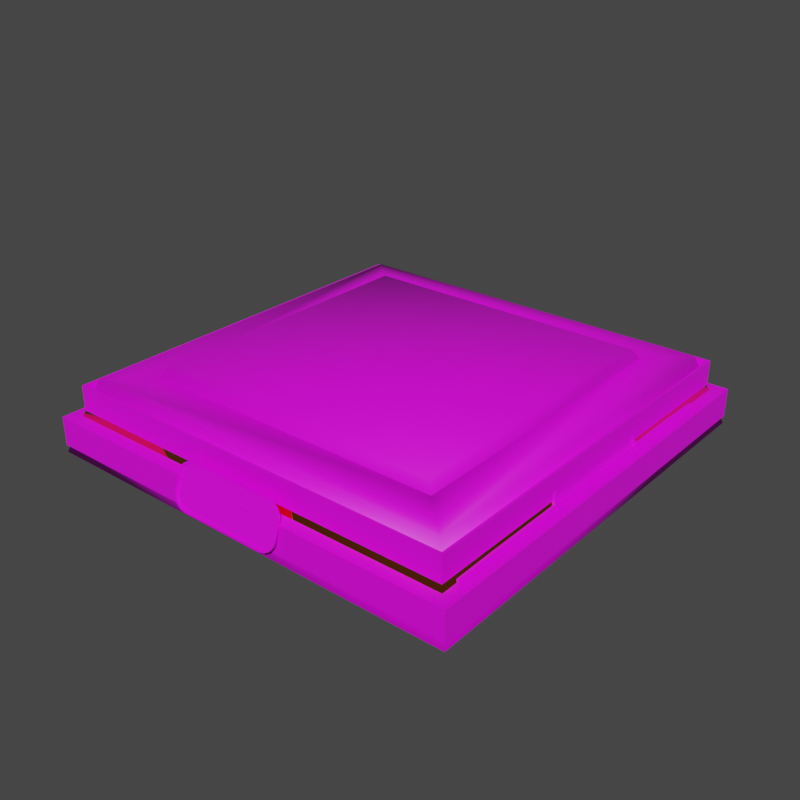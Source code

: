 # Source: platforms.blend  (saved by Blender 3.0.42; exported with 4.5.12 LTS)
import bpy
from mathutils import Matrix  # noqa: F401  (used for matrix-valued properties, if any)

bpy.ops.wm.read_factory_settings(use_empty=True)
scene = bpy.context.scene
scene.name = 'Scene'

# ---- collections
col_01 = bpy.data.collections.new('01'); scene.collection.children.link(col_01)
col_02 = bpy.data.collections.new('02'); scene.collection.children.link(col_02)

# ---- images (referenced by path relative to the original .blend; pixels are not part of the script)
import os
ASSET_DIR = os.environ.get("B2B_ASSET_DIR", "")  # directory of the original .blend (textures are referenced by path, not embedded)
HERE = os.path.dirname(os.path.abspath(__file__))  # packed textures are extracted next to this script under _unpacked/

def load_image(name, relpath, width, height, colorspace="sRGB"):
    """Load a texture the original file referenced (path relative to the .blend, or extracted next to this script)."""
    p = next((c for c in (os.path.join(HERE, relpath), os.path.join(ASSET_DIR, relpath)) if relpath and os.path.exists(c)), "")
    if p:
        img = bpy.data.images.load(p, check_existing=True)
        img.name = name
    else:  # same state as the original file: an image datablock whose file is absent (Cycles renders it pink)
        img = bpy.data.images.new(name, width, height)
        img.source = "FILE"
        img.filepath = "//" + (relpath or name)
    img.colorspace_settings.name = colorspace
    return img
img_nizar_ztn_palette_256_gradient_png = load_image('Nizar-Ztn-Palette-256-Gradient.png', 'Nizar-Ztn-Palette-256-Gradient.png', 1024, 1024, 'sRGB')

# ---- materials (node trees are filled in below, after node groups)
mat_base = bpy.data.materials.new('Base')
mat_gold = bpy.data.materials.new('Gold')

# ---- node groups
ng_auto_smooth = bpy.data.node_groups.new('Auto Smooth', 'GeometryNodeTree')
_s = ng_auto_smooth.interface.new_socket(name='Geometry', in_out='OUTPUT', socket_type='NodeSocketGeometry')
_s = ng_auto_smooth.interface.new_socket(name='Geometry', in_out='INPUT', socket_type='NodeSocketGeometry')
_s = ng_auto_smooth.interface.new_socket(name='Angle', in_out='INPUT', socket_type='NodeSocketFloat')
_s.subtype = 'ANGLE'
_s.min_value = 0.0
_s.max_value = 3.142
ng_auto_smooth.is_modifier = True
_N = ng_auto_smooth.nodes; _L = ng_auto_smooth.links
n0 = _N.new('NodeGroupOutput'); n0.name = 'Group Output'; n0.location = (480, -100)
n1 = _N.new('NodeGroupInput'); n1.name = 'Group Input'; n1.location = (-420, -300)
n2 = _N.new('NodeGroupInput'); n2.name = 'Group Input.001'; n2.location = (-60, -100)
n3 = _N.new('GeometryNodeSetShadeSmooth'); n3.name = 'Set Shade Smooth'; n3.location = (120, -100)
n3.domain = 'EDGE'
n4 = _N.new('GeometryNodeSetShadeSmooth'); n4.name = 'Set Shade Smooth.001'; n4.location = (300, -100)
n5 = _N.new('GeometryNodeInputMeshEdgeAngle'); n5.name = 'Edge Angle'; n5.location = (-420, -220)
n6 = _N.new('GeometryNodeInputEdgeSmooth'); n6.name = 'Is Edge Smooth'; n6.location = (-60, -160)
n7 = _N.new('GeometryNodeInputShadeSmooth'); n7.name = 'Is Face Smooth'; n7.location = (-240, -340)
n8 = _N.new('FunctionNodeBooleanMath'); n8.name = 'Boolean Math'; n8.location = (-60, -220)
n9 = _N.new('FunctionNodeCompare'); n9.name = 'Compare'; n9.location = (-240, -180)
n9.operation = 'LESS_EQUAL'
_L.new(n5.outputs[0], n9.inputs[0])
_L.new(n4.outputs[0], n0.inputs[0])
_L.new(n1.outputs[1], n9.inputs[1])
_L.new(n9.outputs[0], n8.inputs[0])
_L.new(n7.outputs[0], n8.inputs[1])
_L.new(n2.outputs[0], n3.inputs[0])
_L.new(n6.outputs[0], n3.inputs[1])
_L.new(n3.outputs[0], n4.inputs[0])
_L.new(n8.outputs[0], n3.inputs[2])
n0.is_active_output = True

# ---- material node trees
mat_base.use_nodes = True; mat_base.node_tree.nodes.clear()
_N = mat_base.node_tree.nodes; _L = mat_base.node_tree.links
n0 = _N.new('ShaderNodeOutputMaterial'); n0.name = 'Material Output'; n0.location = (300, 300)
n1 = _N.new('ShaderNodeBsdfPrincipled'); n1.name = 'Principled BSDF'; n1.location = (10, 300)
n1.distribution = 'GGX'
n1.subsurface_method = 'RANDOM_WALK_SKIN'
n1.inputs[3].default_value = 1.45
n1.inputs[27].default_value = (0.0, 0.0, 0.0, 1.0)
n1.inputs[28].default_value = 1.0
n2 = _N.new('ShaderNodeMapping'); n2.name = 'Mapping'; n2.location = (-490, 112)
n2.width = 240
n3 = _N.new('ShaderNodeTexCoord'); n3.name = 'Texture Coordinate'; n3.location = (-690, 95)
n4 = _N.new('ShaderNodeTexImage'); n4.name = 'Image Texture'; n4.location = (-190, 83)
n4.image = img_nizar_ztn_palette_256_gradient_png
_L.new(n1.outputs[0], n0.inputs[0])
_L.new(n4.outputs[0], n1.inputs[0])
_L.new(n2.outputs[0], n4.inputs[0])
_L.new(n3.outputs[2], n2.inputs[0])
n0.is_active_output = True
mat_gold.use_nodes = True; mat_gold.node_tree.nodes.clear()
_N = mat_gold.node_tree.nodes; _L = mat_gold.node_tree.links
n0 = _N.new('ShaderNodeBsdfPrincipled'); n0.name = 'Principled BSDF'; n0.location = (10, 300)
n0.distribution = 'GGX'
n0.subsurface_method = 'RANDOM_WALK_SKIN'
n0.inputs[0].default_value = (1.0, 0.2354, 0.02036, 1.0)
n0.inputs[1].default_value = 1.0
n0.inputs[2].default_value = 0.04
n0.inputs[3].default_value = 1.45
n0.inputs[27].default_value = (0.0, 0.0, 0.0, 1.0)
n0.inputs[28].default_value = 1.0
n1 = _N.new('ShaderNodeOutputMaterial'); n1.name = 'Material Output'; n1.location = (300, 300)
_L.new(n0.outputs[0], n1.inputs[0])
n1.is_active_output = True

# ---- world
world_world = bpy.data.worlds.new('World'); scene.world = world_world
world_world.use_nodes = True; world_world.node_tree.nodes.clear()
_N = world_world.node_tree.nodes; _L = world_world.node_tree.links
n0 = _N.new('ShaderNodeOutputWorld'); n0.name = 'World Output'; n0.location = (300, 300)
n1 = _N.new('ShaderNodeBackground'); n1.name = 'Background'; n1.location = (10, 300)
n1.inputs[0].default_value = (0.05088, 0.05088, 0.05088, 1.0)
_L.new(n1.outputs[0], n0.inputs[0])
n0.is_active_output = True
world_world.color = (0.05088, 0.05088, 0.05088)
world_world.use_sun_shadow = False
world_world.sun_shadow_jitter_overblur = 0.0

# ---- meshes
me_cube = bpy.data.meshes.new('Cube')
me_cube.from_pydata([(-3.0, -3.0, -1.0), (-2.137, -2.137, -0.01), (-3.0, 3.0, -1.0), (-2.137, 2.137, -0.01), (3.0, -3.0, -1.0), (2.137, -2.137, -0.01), (3.0, 3.0, -1.0), (2.137, 2.137, -0.01), (-2.79, -2.79, -0.4116), (-2.887, -2.887, -0.6839), (-2.887, 2.887, -0.6839), (-2.79, 2.79, -0.4116), (2.887, 2.887, -0.6839), (2.79, 2.79, -0.4116), (2.887, -2.887, -0.6839), (2.79, -2.79, -0.4116), (-2.238, -2.238, -0.1788), (-2.238, 2.238, -0.1788), (2.238, -2.238, -0.1788), (2.238, 2.238, -0.1788), (-2.053, -2.053, 0.1191), (-2.053, 2.053, 0.1191), (2.053, 2.053, 0.1191), (2.053, -2.053, 0.1191), (-0.321, -0.321, 0.01699), (-0.321, 0.321, 0.01699), (0.321, -0.321, 0.01699), (0.321, 0.321, 0.01699), (-2.646, -2.646, -0.01), (-2.646, 2.646, -0.01), (2.646, 2.646, -0.01), (2.646, -2.646, -0.01), (-2.137, -2.137, -0.154), (-2.137, 2.137, -0.154), (2.137, 2.137, -0.154), (2.137, -2.137, -0.154)], [], [(4, 14, 9, 0), (6, 12, 14, 4), (0, 9, 10, 2), (2, 6, 4, 0), (5, 7, 34, 35), (2, 10, 12, 6), (13, 30, 31, 15), (11, 29, 30, 13), (8, 28, 29, 11), (15, 8, 9, 14), (13, 15, 14, 12), (11, 13, 12, 10), (8, 11, 10, 9), (15, 31, 28, 8), (19, 18, 16, 17), (22, 21, 20, 23), (18, 19, 22, 23), (17, 16, 20, 21), (16, 18, 23, 20), (19, 17, 21, 22), (16, 18, 26, 24), (19, 17, 25, 27), (18, 19, 27, 26), (17, 16, 24, 25), (24, 26, 27, 25), (1, 3, 29, 28), (3, 7, 30, 29), (7, 5, 31, 30), (5, 1, 28, 31), (34, 33, 32, 35), (3, 1, 32, 33), (1, 5, 35, 32), (7, 3, 33, 34)])
me_cube.polygons.foreach_set('use_smooth', [True] * 33)
me_cube.polygons.foreach_set('material_index', [0, 0, 0, 0, 0, 0, 0, 0, 0, 1, 1, 1, 1, 0, 0, 0, 0, 0, 0, 0, 0, 0, 0, 0, 0, 0, 0, 0, 0, 0, 0, 0, 0])
_uv = me_cube.uv_layers.new(name='UVMap')
_uv.uv.foreach_set('vector', [0.7031, 0.4453, 0.7031, 0.4453, 0.7031, 0.4453, 0.7031, 0.4453, 0.7031, 0.4453, 0.7031, 0.4453, 0.7031, 0.4453, 0.7031, 0.4453, 0.7031, 0.4453, 0.7031, 0.4453, 0.7031, 0.4453, 0.7031, 0.4453, 0.7012, 0.4414, 0.7012, 0.4414, 0.7012, 0.4414, 0.7012, 0.4414, 0.7012, 0.4414, 0.7012, 0.4414, 0.7012, 0.4414, 0.7012, 0.4414, 0.7031, 0.4453, 0.7031, 0.4453, 0.7031, 0.4453, 0.7031, 0.4453, 0.7031, 0.4453, 0.7031, 0.4453, 0.7031, 0.4453, 0.7031, 0.4453, 0.7031, 0.4453, 0.7031, 0.4453, 0.7031, 0.4453, 0.7031, 0.4453, 0.7031, 0.4453, 0.7031, 0.4453, 0.7031, 0.4453, 0.7031, 0.4453, 0.07031, 0.582, 0.07031, 0.582, 0.07031, 0.582, 0.07031, 0.582, 0.07031, 0.582, 0.07031, 0.582, 0.07031, 0.582, 0.07031, 0.582, 0.07031, 0.582, 0.07031, 0.582, 0.07031, 0.582, 0.07031, 0.582, 0.07031, 0.582, 0.07031, 0.582, 0.07031, 0.582, 0.07031, 0.582, 0.7031, 0.4453, 0.7031, 0.4453, 0.7031, 0.4453, 0.7031, 0.4453, 0.5762, 0.4727, 0.5762, 0.4727, 0.5762, 0.4727, 0.5762, 0.4727, 0.5762, 0.4727, 0.5762, 0.4727, 0.5762, 0.4727, 0.5762, 0.4727, 0.5762, 0.4727, 0.5762, 0.4727, 0.5762, 0.4727, 0.5762, 0.4727, 0.5762, 0.4727, 0.5762, 0.4727, 0.5762, 0.4727, 0.5762, 0.4727, 0.5762, 0.4727, 0.5762, 0.4727, 0.5762, 0.4727, 0.5762, 0.4727, 0.5762, 0.4727, 0.5762, 0.4727, 0.5762, 0.4727, 0.5762, 0.4727, 0.5762, 0.4727, 0.5762, 0.4727, 0.5762, 0.4727, 0.5762, 0.4727, 0.5762, 0.4727, 0.5762, 0.4727, 0.5762, 0.4727, 0.5762, 0.4727, 0.5762, 0.4727, 0.5762, 0.4727, 0.5762, 0.4727, 0.5762, 0.4727, 0.5762, 0.4727, 0.5762, 0.4727, 0.5762, 0.4727, 0.5762, 0.4727, 0.5762, 0.4727, 0.5762, 0.4727, 0.5762, 0.4727, 0.5762, 0.4727, 0.7012, 0.4414, 0.7012, 0.4414, 0.7012, 0.4414, 0.7012, 0.4414, 0.7012, 0.4414, 0.7012, 0.4414, 0.7012, 0.4414, 0.7012, 0.4414, 0.7012, 0.4414, 0.7012, 0.4414, 0.7012, 0.4414, 0.7012, 0.4414, 0.7012, 0.4414, 0.7012, 0.4414, 0.7012, 0.4414, 0.7012, 0.4414, 0.7012, 0.4414, 0.7012, 0.4414, 0.7012, 0.4414, 0.7012, 0.4414, 0.7012, 0.4414, 0.7012, 0.4414, 0.7012, 0.4414, 0.7012, 0.4414, 0.7012, 0.4414, 0.7012, 0.4414, 0.7012, 0.4414, 0.7012, 0.4414, 0.7012, 0.4414, 0.7012, 0.4414, 0.7012, 0.4414, 0.7012, 0.4414])
me_cube.materials.append(mat_base)
me_cube.materials.append(mat_gold)
me_cube.use_remesh_fix_poles = True
me_cube.use_remesh_preserve_attributes = False
me_cube.update()
me_cube_002 = bpy.data.meshes.new('Cube.002')
me_cube_002.from_pydata([(2.947, 0.7071, -0.7544), (2.902, 0.8409, -0.6284), (2.941, 0.7757, -0.7371), (2.925, 0.8226, -0.693), (2.834, 0.8409, -0.4383), (2.789, 0.7071, -0.3123), (2.811, 0.8226, -0.3737), (2.795, 0.7757, -0.3296), (2.902, -0.8409, -0.6284), (2.947, -0.7071, -0.7544), (2.925, -0.8226, -0.693), (2.941, -0.7757, -0.7371), (2.789, -0.7071, -0.3123), (2.834, -0.8409, -0.4383), (2.795, -0.7757, -0.3296), (2.811, -0.8226, -0.3737), (2.873, 0.875, -0.6438), (2.928, 0.7116, -0.7976), (2.9, 0.8531, -0.7207), (2.92, 0.7933, -0.7769), (2.747, 0.7116, -0.2914), (2.802, 0.875, -0.4452), (2.754, 0.7933, -0.312), (2.774, 0.8531, -0.3683), (2.928, -0.7116, -0.7976), (2.873, -0.875, -0.6438), (2.92, -0.7933, -0.7769), (2.9, -0.8531, -0.7207), (2.802, -0.875, -0.4452), (2.747, -0.7116, -0.2914), (2.774, -0.8531, -0.3683), (2.754, -0.7933, -0.312), (2.951, 0.7933, -0.7658), (2.959, 0.7116, -0.7864), (2.931, 0.8531, -0.7095), (2.904, 0.875, -0.6326), (2.805, 0.8531, -0.3571), (2.833, 0.875, -0.434), (2.785, 0.7933, -0.3009), (2.778, 0.7116, -0.2802), (2.931, -0.8531, -0.7095), (2.904, -0.875, -0.6326), (2.951, -0.7933, -0.7658), (2.959, -0.7116, -0.7864), (2.785, -0.7933, -0.3009), (2.778, -0.7116, -0.2802), (2.805, -0.8531, -0.3571), (2.833, -0.875, -0.434), (2.916, 0.7757, -0.7462), (2.922, 0.7071, -0.7635), (2.9, 0.8226, -0.702), (2.877, 0.8409, -0.6375), (2.786, 0.8226, -0.3828), (2.809, 0.8409, -0.4474), (2.77, 0.7757, -0.3387), (2.764, 0.7071, -0.3214), (2.9, -0.8226, -0.702), (2.877, -0.8409, -0.6375), (2.916, -0.7757, -0.7462), (2.922, -0.7071, -0.7635), (2.77, -0.7757, -0.3387), (2.764, -0.7071, -0.3214), (2.786, -0.8226, -0.3828), (2.809, -0.8409, -0.4474)], [], [(33, 43, 24, 17), (20, 22, 23, 21, 16, 18, 19, 17, 24, 26, 27, 25, 28, 30, 31, 29), (10, 11, 58, 56), (41, 47, 28, 25), (45, 39, 20, 29), (33, 17, 19, 32), (32, 19, 18, 34), (34, 18, 16, 35), (37, 21, 23, 36), (36, 23, 22, 38), (38, 22, 20, 39), (41, 25, 27, 40), (40, 27, 26, 42), (42, 26, 24, 43), (45, 29, 31, 44), (44, 31, 30, 46), (46, 30, 28, 47), (37, 35, 16, 21), (2, 0, 33, 32), (3, 2, 32, 34), (1, 3, 34, 35), (6, 4, 37, 36), (7, 6, 36, 38), (5, 7, 38, 39), (10, 8, 41, 40), (11, 10, 40, 42), (9, 11, 42, 43), (14, 12, 45, 44), (15, 14, 44, 46), (13, 15, 46, 47), (4, 1, 35, 37), (12, 5, 39, 45), (8, 13, 47, 41), (0, 9, 43, 33), (53, 52, 54, 55, 61, 60, 62, 63, 57, 56, 58, 59, 49, 48, 50, 51), (0, 2, 48, 49), (9, 0, 49, 59), (11, 9, 59, 58), (2, 3, 50, 48), (12, 14, 60, 61), (3, 1, 51, 50), (14, 15, 62, 60), (4, 6, 52, 53), (15, 13, 63, 62), (6, 7, 54, 52), (1, 4, 53, 51), (7, 5, 55, 54), (5, 12, 61, 55), (8, 10, 56, 57), (13, 8, 57, 63)])
me_cube_002.polygons.foreach_set('use_smooth', [True] * 50)
_uv = me_cube_002.uv_layers.new(name='UVMap')
_uv.uv.foreach_set('vector', [0.6875, 0.9219, 0.6875, 0.9219, 0.6875, 0.9219, 0.6875, 0.9219, 0.6875, 0.9219, 0.6875, 0.9219, 0.6875, 0.9219, 0.6875, 0.9219, 0.6875, 0.9219, 0.6875, 0.9219, 0.6875, 0.9219, 0.6875, 0.9219, 0.6875, 0.9219, 0.6875, 0.9219, 0.6875, 0.9219, 0.6875, 0.9219, 0.6875, 0.9219, 0.6875, 0.9219, 0.6875, 0.9219, 0.6875, 0.9219, 0.6875, 0.9219, 0.6875, 0.9219, 0.6875, 0.9219, 0.6875, 0.9219, 0.6875, 0.9219, 0.6875, 0.9219, 0.6875, 0.9219, 0.6875, 0.9219, 0.6875, 0.9219, 0.6875, 0.9219, 0.6875, 0.9219, 0.6875, 0.9219, 0.6875, 0.9219, 0.6875, 0.9219, 0.6875, 0.9219, 0.6875, 0.9219, 0.6875, 0.9219, 0.6875, 0.9219, 0.6875, 0.9219, 0.6875, 0.9219, 0.6875, 0.9219, 0.6875, 0.9219, 0.6875, 0.9219, 0.6875, 0.9219, 0.6875, 0.9219, 0.6875, 0.9219, 0.6875, 0.9219, 0.6875, 0.9219, 0.6875, 0.9219, 0.6875, 0.9219, 0.6875, 0.9219, 0.6875, 0.9219, 0.6875, 0.9219, 0.6875, 0.9219, 0.6875, 0.9219, 0.6875, 0.9219, 0.6875, 0.9219, 0.6875, 0.9219, 0.6875, 0.9219, 0.6875, 0.9219, 0.6875, 0.9219, 0.6875, 0.9219, 0.6875, 0.9219, 0.6875, 0.9219, 0.6875, 0.9219, 0.6875, 0.9219, 0.6875, 0.9219, 0.6875, 0.9219, 0.6875, 0.9219, 0.6875, 0.9219, 0.6875, 0.9219, 0.6875, 0.9219, 0.6875, 0.9219, 0.6875, 0.9219, 0.6875, 0.9219, 0.6875, 0.9219, 0.6875, 0.9219, 0.6875, 0.9219, 0.6875, 0.9219, 0.6875, 0.9219, 0.6875, 0.9219, 0.6875, 0.9219, 0.6875, 0.9219, 0.6875, 0.9219, 0.6875, 0.9219, 0.6875, 0.9219, 0.6875, 0.9219, 0.6875, 0.9219, 0.6875, 0.9219, 0.6875, 0.9219, 0.6875, 0.9219, 0.6875, 0.9219, 0.6875, 0.9219, 0.6875, 0.9219, 0.6875, 0.9219, 0.6875, 0.9219, 0.6875, 0.9219, 0.6875, 0.9219, 0.6875, 0.9219, 0.6875, 0.9219, 0.6875, 0.9219, 0.6875, 0.9219, 0.6875, 0.9219, 0.6875, 0.9219, 0.6875, 0.9219, 0.6875, 0.9219, 0.6875, 0.9219, 0.6875, 0.9219, 0.6875, 0.9219, 0.6875, 0.9219, 0.6875, 0.9219, 0.6875, 0.9219, 0.6875, 0.9219, 0.6875, 0.9219, 0.6875, 0.9219, 0.6875, 0.9219, 0.6875, 0.9219, 0.6875, 0.9219, 0.6875, 0.9219, 0.6875, 0.9219, 0.6875, 0.9219, 0.6875, 0.9219, 0.6875, 0.9219, 0.6875, 0.9219, 0.6875, 0.9219, 0.6875, 0.9219, 0.6875, 0.9219, 0.6875, 0.9219, 0.6875, 0.9219, 0.6875, 0.9219, 0.6875, 0.9219, 0.6875, 0.9219, 0.6875, 0.9219, 0.6875, 0.9219, 0.6875, 0.9219, 0.6875, 0.9219, 0.6875, 0.9219, 0.6875, 0.9219, 0.6875, 0.9219, 0.6875, 0.9219, 0.6875, 0.9219, 0.6875, 0.9219, 0.6875, 0.9219, 0.6875, 0.9219, 0.6875, 0.9219, 0.6875, 0.9219, 0.6875, 0.9219, 0.6875, 0.9219, 0.4492, 0.8047, 0.4492, 0.8047, 0.4492, 0.8047, 0.4492, 0.8047, 0.4492, 0.8047, 0.4492, 0.8047, 0.4492, 0.8047, 0.4492, 0.8047, 0.4492, 0.8047, 0.4492, 0.8047, 0.4492, 0.8047, 0.4492, 0.8047, 0.4492, 0.8047, 0.4492, 0.8047, 0.4492, 0.8047, 0.4492, 0.8047, 0.6875, 0.9219, 0.6875, 0.9219, 0.6875, 0.9219, 0.6875, 0.9219, 0.6875, 0.9219, 0.6875, 0.9219, 0.6875, 0.9219, 0.6875, 0.9219, 0.6875, 0.9219, 0.6875, 0.9219, 0.6875, 0.9219, 0.6875, 0.9219, 0.6875, 0.9219, 0.6875, 0.9219, 0.6875, 0.9219, 0.6875, 0.9219, 0.6875, 0.9219, 0.6875, 0.9219, 0.6875, 0.9219, 0.6875, 0.9219, 0.6875, 0.9219, 0.6875, 0.9219, 0.6875, 0.9219, 0.6875, 0.9219, 0.6875, 0.9219, 0.6875, 0.9219, 0.6875, 0.9219, 0.6875, 0.9219, 0.6875, 0.9219, 0.6875, 0.9219, 0.6875, 0.9219, 0.6875, 0.9219, 0.6875, 0.9219, 0.6875, 0.9219, 0.6875, 0.9219, 0.6875, 0.9219, 0.6875, 0.9219, 0.6875, 0.9219, 0.6875, 0.9219, 0.6875, 0.9219, 0.6875, 0.9219, 0.6875, 0.9219, 0.6875, 0.9219, 0.6875, 0.9219, 0.6875, 0.9219, 0.6875, 0.9219, 0.6875, 0.9219, 0.6875, 0.9219, 0.6875, 0.9219, 0.6875, 0.9219, 0.6875, 0.9219, 0.6875, 0.9219, 0.6875, 0.9219, 0.6875, 0.9219, 0.6875, 0.9219, 0.6875, 0.9219, 0.6875, 0.9219, 0.6875, 0.9219, 0.6875, 0.9219, 0.6875, 0.9219])
me_cube_002.materials.append(mat_base)
me_cube_002.use_remesh_fix_poles = True
me_cube_002.use_remesh_preserve_attributes = False
me_cube_002.update()
me_cube_003 = bpy.data.meshes.new('Cube.003')
me_cube_003.from_pydata([(-3.0, -3.0, -0.9016), (-2.795, -2.795, -0.5039), (-3.0, 3.0, -0.9016), (-2.795, 2.795, -0.5039), (3.0, -3.0, -0.9016), (2.795, -2.795, -0.5039), (3.0, 3.0, -0.9016), (2.795, 2.795, -0.5039), (-3.0, -3.0, -0.5039), (-3.0, 3.0, -0.5039), (3.0, 3.0, -0.5039), (3.0, -3.0, -0.5039), (-2.795, -2.795, -0.8111), (-2.795, 2.795, -0.8111), (2.795, 2.795, -0.8111), (2.795, -2.795, -0.8111)], [], [(0, 8, 9, 2), (2, 9, 10, 6), (6, 10, 11, 4), (4, 11, 8, 0), (2, 6, 4, 0), (1, 5, 15, 12), (1, 3, 9, 8), (3, 7, 10, 9), (7, 5, 11, 10), (5, 1, 8, 11), (14, 13, 12, 15), (7, 3, 13, 14), (5, 7, 14, 15), (3, 1, 12, 13)])
me_cube_003.polygons.foreach_set('use_smooth', [True] * 14)
_uv = me_cube_003.uv_layers.new(name='UVMap')
_uv.uv.foreach_set('vector', [0.07031, 0.918, 0.07031, 0.918, 0.07031, 0.918, 0.07031, 0.918, 0.07031, 0.918, 0.07031, 0.918, 0.07031, 0.918, 0.07031, 0.918, 0.07031, 0.918, 0.07031, 0.918, 0.07031, 0.918, 0.07031, 0.918, 0.07031, 0.918, 0.07031, 0.918, 0.07031, 0.918, 0.07031, 0.918, 0.07031, 0.918, 0.07031, 0.918, 0.07031, 0.918, 0.07031, 0.918, 0.07031, 0.918, 0.07031, 0.918, 0.07031, 0.918, 0.07031, 0.918, 0.07031, 0.918, 0.07031, 0.918, 0.07031, 0.918, 0.07031, 0.918, 0.07031, 0.918, 0.07031, 0.918, 0.07031, 0.918, 0.07031, 0.918, 0.07031, 0.918, 0.07031, 0.918, 0.07031, 0.918, 0.07031, 0.918, 0.07031, 0.918, 0.07031, 0.918, 0.07031, 0.918, 0.07031, 0.918, 0.3242, 0.418, 0.3242, 0.418, 0.3242, 0.418, 0.3242, 0.418, 0.07031, 0.918, 0.07031, 0.918, 0.07031, 0.918, 0.07031, 0.918, 0.07031, 0.918, 0.07031, 0.918, 0.07031, 0.918, 0.07031, 0.918, 0.07031, 0.918, 0.07031, 0.918, 0.07031, 0.918, 0.07031, 0.918])
me_cube_003.materials.append(mat_base)
me_cube_003.use_remesh_fix_poles = True
me_cube_003.use_remesh_preserve_attributes = False
me_cube_003.update()
me_cube_004 = bpy.data.meshes.new('Cube.004')
me_cube_004.from_pydata([(-2.773, -1.976, 0.2724), (-2.507, 2.303, 0.2724), (2.816, 2.227, 0.2724), (2.816, -2.546, 0.2724), (-2.773, -1.445, 0.2724), (-2.773, -0.9778, 0.2724), (-2.773, -0.607, 0.2724), (-2.773, -0.5569, 0.2724), (-2.773, 0.002059, 0.2724), (-2.773, 0.561, 0.2724), (-2.773, 1.12, 0.2724), (-2.576, 1.312, 0.2724), (-2.524, 1.774, 0.2724), (-1.965, 2.334, 0.2724), (-1.464, 2.441, 0.2724), (-1.096, 2.797, 0.2724), (-0.5375, 2.797, 0.2724), (0.02142, 2.651, 0.2724), (0.5803, 2.435, 0.2724), (1.139, 2.332, 0.2724), (1.698, 2.271, 0.2724), (2.257, 2.238, 0.2724), (2.816, 1.679, 0.2724), (2.816, 1.151, 0.2724), (2.816, 0.6514, 0.2724), (2.816, 0.1927, 0.2724), (2.816, -0.162, 0.2724), (2.816, -0.5569, 0.2724), (2.816, -1.116, 0.2724), (2.816, -1.497, 0.2724), (2.816, -2.002, 0.2724), (2.257, -2.561, 0.2724), (1.698, -2.275, 0.2724), (1.139, -2.232, 0.2724), (0.5803, -2.138, 0.2724), (0.02142, -2.109, 0.2724), (-0.5375, -2.138, 0.2724), (-1.096, -1.768, 0.2724), (-1.655, -1.746, 0.2724), (-2.214, -2.004, 0.2724), (2.257, 1.688, 0.2724), (2.257, 1.161, 0.2724), (2.257, 0.6625, 0.2724), (2.257, 0.2068, 0.2724), (2.257, -0.1272, 0.2724), (2.257, -0.5569, 0.2724), (2.257, -1.116, 0.2724), (2.257, -1.519, 0.2724), (2.257, -2.018, 0.2724), (1.698, 1.721, 0.2724), (1.698, 1.196, 0.2724), (1.698, 0.7027, 0.2724), (1.698, 0.2605, 0.2724), (1.698, 0.002059, 0.2724), (1.698, -0.5569, 0.2724), (1.698, -1.116, 0.2724), (1.698, -1.628, 0.2724), (1.698, -1.824, 0.2724), (1.139, 1.783, 0.2724), (1.139, 1.263, 0.2724), (1.139, 0.7822, 0.2724), (1.139, 0.3871, 0.2724), (1.139, 0.002059, 0.2724), (1.139, -0.5569, 0.2724), (1.139, -1.116, 0.2724), (1.139, -1.275, 0.2724), (1.139, -1.709, 0.2724), (0.5803, 1.889, 0.2724), (0.5803, 1.382, 0.2724), (0.5803, 0.9494, 0.2724), (0.5803, 0.561, 0.2724), (0.5803, 0.002059, 0.2724), (0.5803, -0.5569, 0.2724), (0.5803, -0.8278, 0.2724), (0.5803, -1.15, 0.2724), (0.5803, -1.609, 0.2724), (0.02142, 2.128, 0.2724), (0.02142, 1.679, 0.2724), (0.02142, 1.12, 0.2724), (0.02142, 0.561, 0.2724), (0.02142, 0.002059, 0.2724), (0.02142, -0.5569, 0.2724), (0.02142, -0.7674, 0.2724), (0.02142, -1.115, 0.2724), (0.02142, -1.579, 0.2724), (-0.5375, 2.238, 0.2724), (-0.5375, 1.679, 0.2724), (-0.5375, 1.12, 0.2724), (-0.5375, 0.561, 0.2724), (-0.5375, 0.002059, 0.2724), (-0.5375, -0.5569, 0.2724), (-0.5375, -0.8278, 0.2724), (-0.5375, -1.15, 0.2724), (-0.5375, -1.609, 0.2724), (-1.096, 2.238, 0.2724), (-1.096, 1.679, 0.2724), (-1.096, 1.12, 0.2724), (-1.096, 0.561, 0.2724), (-1.096, 0.002059, 0.2724), (-1.096, -0.5569, 0.2724), (-1.096, -1.116, 0.2724), (-1.096, -1.275, 0.2724), (-1.096, -1.412, 0.2724), (-1.488, 1.926, 0.2724), (-1.605, 1.584, 0.2724), (-1.655, 1.12, 0.2724), (-1.655, 0.561, 0.2724), (-1.655, 0.002059, 0.2724), (-1.655, -0.5569, 0.2724), (-1.655, -0.8374, 0.2724), (-1.655, -1.123, 0.2724), (-1.655, -1.328, 0.2724), (-1.983, 1.807, 0.2724), (-2.044, 1.363, 0.2724), (-2.214, 1.12, 0.2724), (-2.214, 0.561, 0.2724), (-2.214, 0.002059, 0.2724), (-2.214, -0.5569, 0.2724), (-2.214, -0.6537, 0.2724), (-2.214, -1.011, 0.2724), (-2.214, -1.474, 0.2724), (-2.823, -2.052, -3.278e-07), (-2.557, 2.226, -3.278e-07), (2.766, 2.15, -3.278e-07), (2.766, -2.622, -3.278e-07), (-2.823, -1.521, -3.278e-07), (-2.823, -1.045, -3.278e-07), (-2.823, -0.6592, -3.278e-07), (-2.823, -0.6333, -3.278e-07), (-2.823, -0.07436, -3.278e-07), (-2.823, 0.4846, -3.278e-07), (-2.823, 1.043, -3.278e-07), (-2.632, 1.247, -3.278e-07), (-2.574, 1.698, -3.278e-07), (-2.015, 2.257, -3.278e-07), (-1.512, 2.361, -3.278e-07), (-1.147, 2.72, -3.278e-07), (-0.5877, 2.72, -3.278e-07), (-0.02874, 2.605, -3.278e-07), (0.5302, 2.366, -3.278e-07), (1.089, 2.259, -3.278e-07), (1.648, 2.196, -3.278e-07), (2.207, 2.161, -3.278e-07), (2.766, 1.603, -3.278e-07), (2.766, 1.078, -3.278e-07), (2.766, 0.5825, -3.278e-07), (2.766, 0.1306, -3.278e-07), (2.766, -0.1892, -3.278e-07), (2.766, -0.6333, -3.278e-07), (2.766, -1.192, -3.278e-07), (2.766, -1.568, -3.278e-07), (2.766, -2.078, -3.278e-07), (2.207, -2.637, -3.278e-07), (1.648, -2.337, -3.278e-07), (1.089, -2.306, -3.278e-07), (0.5302, -2.214, -3.278e-07), (-0.02874, -2.185, -3.278e-07), (-0.5877, -2.214, -3.278e-07), (-1.147, -1.821, -3.278e-07), (-1.705, -1.828, -3.278e-07), (-2.264, -2.081, -3.278e-07)], [], [(120, 4, 0, 39), (30, 48, 31, 3), (48, 57, 32, 31), (57, 66, 33, 32), (66, 75, 34, 33), (75, 84, 35, 34), (84, 93, 36, 35), (93, 102, 37, 36), (102, 111, 38, 37), (111, 120, 39, 38), (2, 21, 40, 22), (22, 40, 41, 23), (23, 41, 42, 24), (24, 42, 43, 25), (25, 43, 44, 26), (26, 44, 45, 27), (27, 45, 46, 28), (28, 46, 47, 29), (29, 47, 48, 30), (21, 20, 49, 40), (40, 49, 50, 41), (41, 50, 51, 42), (42, 51, 52, 43), (43, 52, 53, 44), (44, 53, 54, 45), (45, 54, 55, 46), (46, 55, 56, 47), (47, 56, 57, 48), (20, 19, 58, 49), (49, 58, 59, 50), (50, 59, 60, 51), (51, 60, 61, 52), (52, 61, 62, 53), (53, 62, 63, 54), (54, 63, 64, 55), (55, 64, 65, 56), (56, 65, 66, 57), (19, 18, 67, 58), (58, 67, 68, 59), (59, 68, 69, 60), (60, 69, 70, 61), (61, 70, 71, 62), (62, 71, 72, 63), (63, 72, 73, 64), (64, 73, 74, 65), (65, 74, 75, 66), (18, 17, 76, 67), (67, 76, 77, 68), (68, 77, 78, 69), (69, 78, 79, 70), (70, 79, 80, 71), (71, 80, 81, 72), (72, 81, 82, 73), (73, 82, 83, 74), (74, 83, 84, 75), (17, 16, 85, 76), (76, 85, 86, 77), (77, 86, 87, 78), (78, 87, 88, 79), (79, 88, 89, 80), (80, 89, 90, 81), (81, 90, 91, 82), (82, 91, 92, 83), (83, 92, 93, 84), (16, 15, 94, 85), (85, 94, 95, 86), (86, 95, 96, 87), (87, 96, 97, 88), (88, 97, 98, 89), (89, 98, 99, 90), (90, 99, 100, 91), (91, 100, 101, 92), (92, 101, 102, 93), (15, 14, 103, 94), (94, 103, 104, 95), (95, 104, 105, 96), (96, 105, 106, 97), (97, 106, 107, 98), (98, 107, 108, 99), (99, 108, 109, 100), (100, 109, 110, 101), (101, 110, 111, 102), (14, 13, 112, 103), (103, 112, 113, 104), (104, 113, 114, 105), (105, 114, 115, 106), (106, 115, 116, 107), (107, 116, 117, 108), (108, 117, 118, 109), (109, 118, 119, 110), (110, 119, 120, 111), (13, 1, 12, 112), (112, 12, 11, 113), (113, 11, 10, 114), (114, 10, 9, 115), (115, 9, 8, 116), (116, 8, 7, 117), (117, 7, 6, 118), (118, 6, 5, 119), (119, 5, 4, 120), (19, 20, 141, 140), (6, 7, 128, 127), (33, 34, 155, 154), (20, 21, 142, 141), (7, 8, 129, 128), (34, 35, 156, 155), (2, 22, 143, 123), (8, 9, 130, 129), (35, 36, 157, 156), (22, 23, 144, 143), (9, 10, 131, 130), (36, 37, 158, 157), (23, 24, 145, 144), (10, 11, 132, 131), (37, 38, 159, 158), (24, 25, 146, 145), (11, 12, 133, 132), (38, 39, 160, 159), (25, 26, 147, 146), (1, 13, 134, 122), (12, 1, 122, 133), (26, 27, 148, 147), (13, 14, 135, 134), (21, 2, 123, 142), (27, 28, 149, 148), (14, 15, 136, 135), (30, 3, 124, 151), (28, 29, 150, 149), (15, 16, 137, 136), (39, 0, 121, 160), (29, 30, 151, 150), (16, 17, 138, 137), (0, 4, 125, 121), (3, 31, 152, 124), (17, 18, 139, 138), (4, 5, 126, 125), (31, 32, 153, 152), (18, 19, 140, 139), (5, 6, 127, 126), (32, 33, 154, 153), (133, 122, 134, 135, 136, 137, 138, 139, 140, 141, 142, 123, 143, 144, 145, 146, 147, 148, 149, 150, 151, 124, 152, 153, 154, 155, 156, 157, 158, 159, 160, 121, 125, 126, 127, 128, 129, 130, 131, 132)])
_uv = me_cube_004.uv_layers.new(name='UVMap')
_uv.uv.foreach_set('vector', [0.4336, 0.5781, 0.4336, 0.5781, 0.4336, 0.5781, 0.4336, 0.5781, 0.4336, 0.5781, 0.4336, 0.5781, 0.4336, 0.5781, 0.4336, 0.5781, 0.4336, 0.5781, 0.4336, 0.5781, 0.4336, 0.5781, 0.4336, 0.5781, 0.4336, 0.5781, 0.4336, 0.5781, 0.4336, 0.5781, 0.4336, 0.5781, 0.4336, 0.5781, 0.4336, 0.5781, 0.4336, 0.5781, 0.4336, 0.5781, 0.4336, 0.5781, 0.4336, 0.5781, 0.4336, 0.5781, 0.4336, 0.5781, 0.4336, 0.5781, 0.4336, 0.5781, 0.4336, 0.5781, 0.4336, 0.5781, 0.4336, 0.5781, 0.4336, 0.5781, 0.4336, 0.5781, 0.4336, 0.5781, 0.4336, 0.5781, 0.4336, 0.5781, 0.4336, 0.5781, 0.4336, 0.5781, 0.4336, 0.5781, 0.4336, 0.5781, 0.4336, 0.5781, 0.4336, 0.5781, 0.4336, 0.5781, 0.4336, 0.5781, 0.4336, 0.5781, 0.4336, 0.5781, 0.4336, 0.5781, 0.4336, 0.5781, 0.4336, 0.5781, 0.4336, 0.5781, 0.4336, 0.5781, 0.4336, 0.5781, 0.4336, 0.5781, 0.4336, 0.5781, 0.4336, 0.5781, 0.4336, 0.5781, 0.4336, 0.5781, 0.4336, 0.5781, 0.4336, 0.5781, 0.4336, 0.5781, 0.4336, 0.5781, 0.4336, 0.5781, 0.4336, 0.5781, 0.4336, 0.5781, 0.4336, 0.5781, 0.4336, 0.5781, 0.4336, 0.5781, 0.4336, 0.5781, 0.4336, 0.5781, 0.4336, 0.5781, 0.4336, 0.5781, 0.4336, 0.5781, 0.4336, 0.5781, 0.4336, 0.5781, 0.4336, 0.5781, 0.4336, 0.5781, 0.4336, 0.5781, 0.4336, 0.5781, 0.4336, 0.5781, 0.4336, 0.5781, 0.4336, 0.5781, 0.4336, 0.5781, 0.4336, 0.5781, 0.4336, 0.5781, 0.4336, 0.5781, 0.4336, 0.5781, 0.4336, 0.5781, 0.4336, 0.5781, 0.4336, 0.5781, 0.4336, 0.5781, 0.4336, 0.5781, 0.4336, 0.5781, 0.4336, 0.5781, 0.4336, 0.5781, 0.4336, 0.5781, 0.4336, 0.5781, 0.4336, 0.5781, 0.4336, 0.5781, 0.4336, 0.5781, 0.4336, 0.5781, 0.4336, 0.5781, 0.4336, 0.5781, 0.4336, 0.5781, 0.4336, 0.5781, 0.4336, 0.5781, 0.4336, 0.5781, 0.4336, 0.5781, 0.4336, 0.5781, 0.4336, 0.5781, 0.4336, 0.5781, 0.4336, 0.5781, 0.4336, 0.5781, 0.4336, 0.5781, 0.4336, 0.5781, 0.4336, 0.5781, 0.4336, 0.5781, 0.4336, 0.5781, 0.4336, 0.5781, 0.4336, 0.5781, 0.4336, 0.5781, 0.4336, 0.5781, 0.4336, 0.5781, 0.4336, 0.5781, 0.4336, 0.5781, 0.4336, 0.5781, 0.4336, 0.5781, 0.4336, 0.5781, 0.4336, 0.5781, 0.4336, 0.5781, 0.4336, 0.5781, 0.4336, 0.5781, 0.4336, 0.5781, 0.4336, 0.5781, 0.4336, 0.5781, 0.4336, 0.5781, 0.4336, 0.5781, 0.4336, 0.5781, 0.4336, 0.5781, 0.4336, 0.5781, 0.4336, 0.5781, 0.4336, 0.5781, 0.4336, 0.5781, 0.4336, 0.5781, 0.4336, 0.5781, 0.4336, 0.5781, 0.4336, 0.5781, 0.4336, 0.5781, 0.4336, 0.5781, 0.4336, 0.5781, 0.4336, 0.5781, 0.4336, 0.5781, 0.4336, 0.5781, 0.4336, 0.5781, 0.4336, 0.5781, 0.4336, 0.5781, 0.4336, 0.5781, 0.4336, 0.5781, 0.4336, 0.5781, 0.4336, 0.5781, 0.4336, 0.5781, 0.4336, 0.5781, 0.4336, 0.5781, 0.4336, 0.5781, 0.4336, 0.5781, 0.4336, 0.5781, 0.4336, 0.5781, 0.4336, 0.5781, 0.4336, 0.5781, 0.4336, 0.5781, 0.4336, 0.5781, 0.4336, 0.5781, 0.4336, 0.5781, 0.4336, 0.5781, 0.4336, 0.5781, 0.4336, 0.5781, 0.4336, 0.5781, 0.4336, 0.5781, 0.4336, 0.5781, 0.4336, 0.5781, 0.4336, 0.5781, 0.4336, 0.5781, 0.4336, 0.5781, 0.4336, 0.5781, 0.4336, 0.5781, 0.4336, 0.5781, 0.4336, 0.5781, 0.4336, 0.5781, 0.4336, 0.5781, 0.4336, 0.5781, 0.4336, 0.5781, 0.4336, 0.5781, 0.4336, 0.5781, 0.4336, 0.5781, 0.4336, 0.5781, 0.4336, 0.5781, 0.4336, 0.5781, 0.4336, 0.5781, 0.4336, 0.5781, 0.4336, 0.5781, 0.4336, 0.5781, 0.4336, 0.5781, 0.4336, 0.5781, 0.4336, 0.5781, 0.4336, 0.5781, 0.4336, 0.5781, 0.4336, 0.5781, 0.4336, 0.5781, 0.4336, 0.5781, 0.4336, 0.5781, 0.4336, 0.5781, 0.4336, 0.5781, 0.4336, 0.5781, 0.4336, 0.5781, 0.4336, 0.5781, 0.4336, 0.5781, 0.4336, 0.5781, 0.4336, 0.5781, 0.4336, 0.5781, 0.4336, 0.5781, 0.4336, 0.5781, 0.4336, 0.5781, 0.4336, 0.5781, 0.4336, 0.5781, 0.4336, 0.5781, 0.4336, 0.5781, 0.4336, 0.5781, 0.4336, 0.5781, 0.4336, 0.5781, 0.4336, 0.5781, 0.4336, 0.5781, 0.4336, 0.5781, 0.4336, 0.5781, 0.4336, 0.5781, 0.4336, 0.5781, 0.4336, 0.5781, 0.4336, 0.5781, 0.4336, 0.5781, 0.4336, 0.5781, 0.4336, 0.5781, 0.4336, 0.5781, 0.4336, 0.5781, 0.4336, 0.5781, 0.4336, 0.5781, 0.4336, 0.5781, 0.4336, 0.5781, 0.4336, 0.5781, 0.4336, 0.5781, 0.4336, 0.5781, 0.4336, 0.5781, 0.4336, 0.5781, 0.4336, 0.5781, 0.4336, 0.5781, 0.4336, 0.5781, 0.4336, 0.5781, 0.4336, 0.5781, 0.4336, 0.5781, 0.4336, 0.5781, 0.4336, 0.5781, 0.4336, 0.5781, 0.4336, 0.5781, 0.4336, 0.5781, 0.4336, 0.5781, 0.4336, 0.5781, 0.4336, 0.5781, 0.4336, 0.5781, 0.4336, 0.5781, 0.4336, 0.5781, 0.4336, 0.5781, 0.4336, 0.5781, 0.4336, 0.5781, 0.4336, 0.5781, 0.4336, 0.5781, 0.4336, 0.5781, 0.4336, 0.5781, 0.4336, 0.5781, 0.4336, 0.5781, 0.4336, 0.5781, 0.4336, 0.5781, 0.4336, 0.5781, 0.4336, 0.5781, 0.4336, 0.5781, 0.4336, 0.5781, 0.4336, 0.5781, 0.4336, 0.5781, 0.4336, 0.5781, 0.4336, 0.5781, 0.4336, 0.5781, 0.4336, 0.5781, 0.4336, 0.5781, 0.4336, 0.5781, 0.4336, 0.5781, 0.4336, 0.5781, 0.4336, 0.5781, 0.4336, 0.5781, 0.4336, 0.5781, 0.4336, 0.5781, 0.4336, 0.5781, 0.4336, 0.5781, 0.4336, 0.5781, 0.4336, 0.5781, 0.4336, 0.5781, 0.4336, 0.5781, 0.4336, 0.5781, 0.4336, 0.5781, 0.4336, 0.5781, 0.4336, 0.5781, 0.4336, 0.5781, 0.4336, 0.5781, 0.4336, 0.5781, 0.4336, 0.5781, 0.4336, 0.5781, 0.4336, 0.5781, 0.4336, 0.5781, 0.4336, 0.5781, 0.4336, 0.5781, 0.4336, 0.5781, 0.4336, 0.5781, 0.4336, 0.5781, 0.4336, 0.5781, 0.4336, 0.5781, 0.4336, 0.5781, 0.4336, 0.5781, 0.4336, 0.5781, 0.4336, 0.5781, 0.4336, 0.5781, 0.4336, 0.5781, 0.4336, 0.5781, 0.4336, 0.5781, 0.4336, 0.5781, 0.4336, 0.5781, 0.4336, 0.5781, 0.4336, 0.5781, 0.4336, 0.5781, 0.4336, 0.5781, 0.4336, 0.5781, 0.4336, 0.5781, 0.4336, 0.5781, 0.4336, 0.5781, 0.4336, 0.5781, 0.4336, 0.5781, 0.4336, 0.5781, 0.4336, 0.5781, 0.4336, 0.5781, 0.4336, 0.5781, 0.4336, 0.5781, 0.4336, 0.5781, 0.4336, 0.5781, 0.4336, 0.5781, 0.4336, 0.5781, 0.4336, 0.5781, 0.4336, 0.5781, 0.4336, 0.5781, 0.4336, 0.5781, 0.4336, 0.5781, 0.4336, 0.5781, 0.4336, 0.5781, 0.4336, 0.5781, 0.4336, 0.5781, 0.4336, 0.5781, 0.4336, 0.5781, 0.4336, 0.5781, 0.4336, 0.5781, 0.4336, 0.5781, 0.4336, 0.5781, 0.4336, 0.5781, 0.4336, 0.5781, 0.4336, 0.5781, 0.4336, 0.5781, 0.4336, 0.5781, 0.4336, 0.5781, 0.4336, 0.5781, 0.4336, 0.5781, 0.4336, 0.5781, 0.4336, 0.5781, 0.4336, 0.5781, 0.4336, 0.5781, 0.4336, 0.5781, 0.4336, 0.5781, 0.4336, 0.5781, 0.4336, 0.5781, 0.4336, 0.5781, 0.4336, 0.5781, 0.4336, 0.5781, 0.4336, 0.5781, 0.4336, 0.5781, 0.4336, 0.5781, 0.4336, 0.5781, 0.4336, 0.5781, 0.4336, 0.5781, 0.4336, 0.5781, 0.4336, 0.5781, 0.4336, 0.5781, 0.4336, 0.5781, 0.4336, 0.5781, 0.4336, 0.5781, 0.4336, 0.5781, 0.4336, 0.5781, 0.4336, 0.5781, 0.4336, 0.5781, 0.4336, 0.5781, 0.4336, 0.5781, 0.4336, 0.5781, 0.4336, 0.5781, 0.4336, 0.5781, 0.4336, 0.5781, 0.4336, 0.5781, 0.4336, 0.5781, 0.4336, 0.5781, 0.4336, 0.5781, 0.4336, 0.5781, 0.4336, 0.5781, 0.4336, 0.5781, 0.4336, 0.5781, 0.4336, 0.5781, 0.4336, 0.5781, 0.4336, 0.5781, 0.4336, 0.5781, 0.4336, 0.5781, 0.4336, 0.5781, 0.4336, 0.5781, 0.4336, 0.5781, 0.4336, 0.5781, 0.4336, 0.5781, 0.4336, 0.5781, 0.4336, 0.5781, 0.4336, 0.5781, 0.4336, 0.5781, 0.4336, 0.5781, 0.4336, 0.5781, 0.4336, 0.5781, 0.4336, 0.5781, 0.4336, 0.5781, 0.4336, 0.5781, 0.4336, 0.5781, 0.4336, 0.5781, 0.4336, 0.5781, 0.4336, 0.5781, 0.4336, 0.5781, 0.4336, 0.5781, 0.4336, 0.5781, 0.4336, 0.5781, 0.4336, 0.5781, 0.4336, 0.5781, 0.4336, 0.5781, 0.4336, 0.5781, 0.4336, 0.5781, 0.4336, 0.5781, 0.4336, 0.5781, 0.4336, 0.5781, 0.4336, 0.5781, 0.4336, 0.5781, 0.4336, 0.5781, 0.4336, 0.5781, 0.4336, 0.5781, 0.4336, 0.5781, 0.4336, 0.5781, 0.4336, 0.5781, 0.4336, 0.5781, 0.4336, 0.5781, 0.4336, 0.5781, 0.4336, 0.5781, 0.4336, 0.5781, 0.4336, 0.5781, 0.4336, 0.5781, 0.4336, 0.5781, 0.4336, 0.5781, 0.4336, 0.5781, 0.4336, 0.5781, 0.4336, 0.5781, 0.4336, 0.5781, 0.4336, 0.5781, 0.4336, 0.5781, 0.4336, 0.5781, 0.4336, 0.5781, 0.4336, 0.5781, 0.4336, 0.5781, 0.4336, 0.5781, 0.4336, 0.5781, 0.4336, 0.5781, 0.4336, 0.5781, 0.4336, 0.5781, 0.4336, 0.5781, 0.4336, 0.5781, 0.4336, 0.5781, 0.4336, 0.5781, 0.4336, 0.5781, 0.4336, 0.5781, 0.4336, 0.5781, 0.4336, 0.5781, 0.4336, 0.5781, 0.4336, 0.5781, 0.4336, 0.5781, 0.4336, 0.5781, 0.4336, 0.5781, 0.4336, 0.5781, 0.4336, 0.5781, 0.4336, 0.5781, 0.4336, 0.5781, 0.4336, 0.5781, 0.4336, 0.5781, 0.4336, 0.5781, 0.4336, 0.5781, 0.4336, 0.5781, 0.4336, 0.5781, 0.4336, 0.5781, 0.4336, 0.5781, 0.4336, 0.5781, 0.4336, 0.5781, 0.4336, 0.5781, 0.4336, 0.5781, 0.4336, 0.5781, 0.4336, 0.5781, 0.4336, 0.5781, 0.4336, 0.5781, 0.4336, 0.5781, 0.4336, 0.5781, 0.4336, 0.5781, 0.4336, 0.5781, 0.4336, 0.5781, 0.4336, 0.5781, 0.4336, 0.5781, 0.4336, 0.5781, 0.4336, 0.5781, 0.4336, 0.5781, 0.4336, 0.5781, 0.4336, 0.5781, 0.4336, 0.5781, 0.4336, 0.5781, 0.4336, 0.5781, 0.4336, 0.5781, 0.4336, 0.5781, 0.4336, 0.5781, 0.4336, 0.5781, 0.4336, 0.5781, 0.4336, 0.5781, 0.4336, 0.5781, 0.4336, 0.5781, 0.4336, 0.5781, 0.4336, 0.5781, 0.4336, 0.5781, 0.4336, 0.5781, 0.4336, 0.5781, 0.4336, 0.5781, 0.4336, 0.5781, 0.4336, 0.5781, 0.4336, 0.5781, 0.4336, 0.5781, 0.4336, 0.5781, 0.4336, 0.5781, 0.4336, 0.5781, 0.4336, 0.5781, 0.4336, 0.5781, 0.4336, 0.5781, 0.4336, 0.5781, 0.4336, 0.5781, 0.4336, 0.5781, 0.4336, 0.5781, 0.4336, 0.5781, 0.4336, 0.5781, 0.4336, 0.5781, 0.4336, 0.5781, 0.4336, 0.5781, 0.4336, 0.5781, 0.4336, 0.5781, 0.4336, 0.5781, 0.4336, 0.5781, 0.4336, 0.5781, 0.4336, 0.5781, 0.4336, 0.5781, 0.4336, 0.5781, 0.4336, 0.5781, 0.4336, 0.5781, 0.4336, 0.5781, 0.4336, 0.5781, 0.4336, 0.5781, 0.4336, 0.5781, 0.4336, 0.5781, 0.4336, 0.5781, 0.4336, 0.5781, 0.4336, 0.5781, 0.4336, 0.5781, 0.4336, 0.5781, 0.4336, 0.5781, 0.4336, 0.5781, 0.4336, 0.5781, 0.4336, 0.5781, 0.4336, 0.5781, 0.4336, 0.5781, 0.4336, 0.5781, 0.4336, 0.5781, 0.4336, 0.5781, 0.4336, 0.5781, 0.4336, 0.5781, 0.4336, 0.5781, 0.4336, 0.5781, 0.4336, 0.5781, 0.4336, 0.5781, 0.4336, 0.5781, 0.4336, 0.5781, 0.4336, 0.5781, 0.4336, 0.5781, 0.4336, 0.5781])
me_cube_004.materials.append(mat_base)
me_cube_004.use_remesh_fix_poles = True
me_cube_004.use_remesh_preserve_attributes = False
me_cube_004.update()
me_cube_001 = bpy.data.meshes.new('Cube.001')
me_cube_001.from_pydata([(-2.795, -2.795, -0.08419), (-2.795, 2.795, -0.08419), (2.795, -2.795, -0.08419), (2.795, 2.795, -0.08419), (-2.795, -2.795, -0.7629), (-2.795, 2.795, -0.7629), (2.795, 2.795, -0.7629), (2.795, -2.795, -0.7629)], [], [(0, 2, 7, 4), (3, 1, 5, 6), (2, 3, 6, 7), (1, 0, 4, 5)])
me_cube_001.polygons.foreach_set('use_smooth', [True] * 4)
_uv = me_cube_001.uv_layers.new(name='UVMap')
_uv.uv.foreach_set('vector', [0.6797, 0.9062, 0.6797, 0.9062, 0.6797, 0.9062, 0.6797, 0.9062, 0.6797, 0.9062, 0.6797, 0.9062, 0.6797, 0.9062, 0.6797, 0.9062, 0.6797, 0.9062, 0.6797, 0.9062, 0.6797, 0.9062, 0.6797, 0.9062, 0.6797, 0.9062, 0.6797, 0.9062, 0.6797, 0.9062, 0.6797, 0.9062])
me_cube_001.materials.append(mat_base)
me_cube_001.use_remesh_fix_poles = True
me_cube_001.use_remesh_preserve_attributes = False
me_cube_001.update()
me_cube_005 = bpy.data.meshes.new('Cube.005')
me_cube_005.from_pydata([(-0.7747, -0.022, -0.1023), (-0.5988, -0.022, -0.2782), (-0.7611, -0.022, -0.1708), (-0.7235, -0.022, -0.227), (-0.6673, -0.022, -0.2646), (0.5988, -0.022, -0.2782), (0.7747, -0.022, -0.1023), (0.6673, -0.022, -0.2646), (0.7235, -0.022, -0.227), (0.7611, -0.022, -0.1708), (-0.5988, -0.022, 0.2782), (-0.7747, -0.022, 0.1023), (-0.6673, -0.022, 0.2646), (-0.7235, -0.022, 0.227), (-0.7611, -0.022, 0.1708), (0.7747, -0.022, 0.1023), (0.5988, -0.022, 0.2782), (0.7611, -0.022, 0.1708), (0.7235, -0.022, 0.227), (0.6673, -0.022, 0.2646), (-0.6011, 2.384e-07, -0.3012), (-0.7977, 2.384e-07, -0.1046), (-0.6763, 2.384e-07, -0.2862), (-0.7401, 2.384e-07, -0.2436), (-0.7827, 2.384e-07, -0.1798), (0.7977, 2.384e-07, -0.1046), (0.6011, 2.384e-07, -0.3012), (0.7827, 2.384e-07, -0.1798), (0.7401, 2.384e-07, -0.2436), (0.6763, 2.384e-07, -0.2862), (-0.7977, 2.384e-07, 0.1046), (-0.6011, 2.384e-07, 0.3012), (-0.7827, 2.384e-07, 0.1798), (-0.7401, 2.384e-07, 0.2436), (-0.6763, 2.384e-07, 0.2862), (0.6011, 2.384e-07, 0.3012), (0.7977, 2.384e-07, 0.1046), (0.6763, 2.384e-07, 0.2862), (0.7401, 2.384e-07, 0.2436), (0.7827, 2.384e-07, 0.1798), (-0.7827, -0.022, -0.1798), (-0.7977, -0.022, -0.1046), (-0.7401, -0.022, -0.2436), (-0.6763, -0.022, -0.2862), (-0.6011, -0.022, -0.3012), (0.6763, -0.022, -0.2862), (0.6011, -0.022, -0.3012), (0.7401, -0.022, -0.2436), (0.7827, -0.022, -0.1798), (0.7977, -0.022, -0.1046), (-0.6763, -0.022, 0.2862), (-0.6011, -0.022, 0.3012), (-0.7401, -0.022, 0.2436), (-0.7827, -0.022, 0.1798), (-0.7977, -0.022, 0.1046), (0.7827, -0.022, 0.1798), (0.7977, -0.022, 0.1046), (0.7401, -0.022, 0.2436), (0.6763, -0.022, 0.2862), (0.6011, -0.022, 0.3012), (-0.7611, -0.001841, -0.1708), (-0.7747, -0.001841, -0.1023), (-0.7235, -0.001841, -0.227), (-0.6673, -0.001841, -0.2646), (-0.5988, -0.001841, -0.2782), (0.6673, -0.001841, -0.2646), (0.5988, -0.001841, -0.2782), (0.7235, -0.001841, -0.227), (0.7611, -0.001841, -0.1708), (0.7747, -0.001841, -0.1023), (-0.6673, -0.001841, 0.2646), (-0.5988, -0.001841, 0.2782), (-0.7235, -0.001841, 0.227), (-0.7611, -0.001841, 0.1708), (-0.7747, -0.001841, 0.1023), (0.7611, -0.001841, 0.1708), (0.7747, -0.001841, 0.1023), (0.7235, -0.001841, 0.227), (0.6673, -0.001841, 0.2646), (0.5988, -0.001841, 0.2782)], [], [(46, 44, 20, 26), (3, 4, 63, 62), (51, 59, 35, 31), (56, 49, 25, 36), (25, 27, 28, 29, 26, 20, 22, 23, 24, 21, 30, 32, 33, 34, 31, 35, 37, 38, 39, 36), (41, 21, 24, 40), (40, 24, 23, 42), (42, 23, 22, 43), (43, 22, 20, 44), (46, 26, 29, 45), (45, 29, 28, 47), (47, 28, 27, 48), (48, 27, 25, 49), (51, 31, 34, 50), (50, 34, 33, 52), (52, 33, 32, 53), (53, 32, 30, 54), (56, 36, 39, 55), (55, 39, 38, 57), (57, 38, 37, 58), (58, 37, 35, 59), (41, 54, 30, 21), (2, 0, 41, 40), (3, 2, 40, 42), (4, 3, 42, 43), (1, 4, 43, 44), (7, 5, 46, 45), (8, 7, 45, 47), (9, 8, 47, 48), (6, 9, 48, 49), (12, 10, 51, 50), (13, 12, 50, 52), (14, 13, 52, 53), (11, 14, 53, 54), (17, 15, 56, 55), (18, 17, 55, 57), (19, 18, 57, 58), (16, 19, 58, 59), (0, 11, 54, 41), (5, 1, 44, 46), (15, 6, 49, 56), (10, 16, 59, 51), (66, 65, 67, 68, 69, 76, 75, 77, 78, 79, 71, 70, 72, 73, 74, 61, 60, 62, 63, 64), (1, 5, 66, 64), (13, 14, 73, 72), (4, 1, 64, 63), (6, 15, 76, 69), (14, 11, 74, 73), (5, 7, 65, 66), (16, 10, 71, 79), (15, 17, 75, 76), (7, 8, 67, 65), (17, 18, 77, 75), (8, 9, 68, 67), (18, 19, 78, 77), (9, 6, 69, 68), (0, 2, 60, 61), (19, 16, 79, 78), (10, 12, 70, 71), (2, 3, 62, 60), (11, 0, 61, 74), (12, 13, 72, 70)])
me_cube_005.polygons.foreach_set('use_smooth', [True] * 62)
_uv = me_cube_005.uv_layers.new(name='UVMap')
_uv.uv.foreach_set('vector', [0.5625, 0.9062, 0.5625, 0.9062, 0.5625, 0.9062, 0.5625, 0.9062, 0.5625, 0.9062, 0.5625, 0.9063, 0.5625, 0.9063, 0.5625, 0.9062, 0.5625, 0.9062, 0.5625, 0.9062, 0.5625, 0.9062, 0.5625, 0.9062, 0.5625, 0.9062, 0.5625, 0.9062, 0.5625, 0.9062, 0.5625, 0.9062, 0.5625, 0.9062, 0.5625, 0.9062, 0.5625, 0.9062, 0.5625, 0.9062, 0.5625, 0.9062, 0.5625, 0.9062, 0.5625, 0.9062, 0.5625, 0.9062, 0.5625, 0.9062, 0.5625, 0.9062, 0.5625, 0.9062, 0.5625, 0.9062, 0.5625, 0.9062, 0.5625, 0.9062, 0.5625, 0.9062, 0.5625, 0.9062, 0.5625, 0.9062, 0.5625, 0.9062, 0.5625, 0.9062, 0.5625, 0.9062, 0.5625, 0.9062, 0.5625, 0.9062, 0.5625, 0.9062, 0.5625, 0.9062, 0.5625, 0.9062, 0.5625, 0.9062, 0.5625, 0.9062, 0.5625, 0.9062, 0.5625, 0.9062, 0.5625, 0.9062, 0.5625, 0.9062, 0.5625, 0.9062, 0.5625, 0.9062, 0.5625, 0.9062, 0.5625, 0.9062, 0.5625, 0.9062, 0.5625, 0.9062, 0.5625, 0.9062, 0.5625, 0.9062, 0.5625, 0.9062, 0.5625, 0.9062, 0.5625, 0.9062, 0.5625, 0.9062, 0.5625, 0.9062, 0.5625, 0.9062, 0.5625, 0.9062, 0.5625, 0.9062, 0.5625, 0.9062, 0.5625, 0.9062, 0.5625, 0.9062, 0.5625, 0.9062, 0.5625, 0.9062, 0.5625, 0.9062, 0.5625, 0.9062, 0.5625, 0.9062, 0.5625, 0.9062, 0.5625, 0.9062, 0.5625, 0.9062, 0.5625, 0.9062, 0.5625, 0.9062, 0.5625, 0.9062, 0.5625, 0.9062, 0.5625, 0.9062, 0.5625, 0.9062, 0.5625, 0.9062, 0.5625, 0.9062, 0.5625, 0.9062, 0.5625, 0.9062, 0.5625, 0.9062, 0.5625, 0.9062, 0.5625, 0.9062, 0.5625, 0.9062, 0.5625, 0.9062, 0.5625, 0.9062, 0.5625, 0.9062, 0.5625, 0.9062, 0.5625, 0.9062, 0.5625, 0.9062, 0.5625, 0.9062, 0.5625, 0.9062, 0.5625, 0.9062, 0.5625, 0.9062, 0.5625, 0.9062, 0.5625, 0.9062, 0.5625, 0.9062, 0.5625, 0.9062, 0.5625, 0.9062, 0.5625, 0.9062, 0.5625, 0.9062, 0.5625, 0.9062, 0.5625, 0.9062, 0.5625, 0.9062, 0.5625, 0.9062, 0.5625, 0.9062, 0.5625, 0.9062, 0.5625, 0.9062, 0.5625, 0.9063, 0.5625, 0.9062, 0.5625, 0.9062, 0.5625, 0.9062, 0.5625, 0.9062, 0.5625, 0.9063, 0.5625, 0.9062, 0.5625, 0.9062, 0.5625, 0.9062, 0.5625, 0.9063, 0.5625, 0.9062, 0.5625, 0.9062, 0.5625, 0.9062, 0.5625, 0.9062, 0.5625, 0.9062, 0.5625, 0.9062, 0.5625, 0.9062, 0.5625, 0.9062, 0.5625, 0.9062, 0.5625, 0.9062, 0.5625, 0.9063, 0.5625, 0.9062, 0.5625, 0.9062, 0.5625, 0.9062, 0.5625, 0.9063, 0.5625, 0.9062, 0.5625, 0.9062, 0.5625, 0.9062, 0.5625, 0.9062, 0.5625, 0.9063, 0.5625, 0.9062, 0.5625, 0.9062, 0.5625, 0.9062, 0.5625, 0.9062, 0.5625, 0.9062, 0.5625, 0.9062, 0.5625, 0.9063, 0.5625, 0.9062, 0.5625, 0.9062, 0.5625, 0.9062, 0.5625, 0.9063, 0.5625, 0.9063, 0.5625, 0.9062, 0.5625, 0.9062, 0.5625, 0.9063, 0.5625, 0.9063, 0.5625, 0.9062, 0.5625, 0.9062, 0.5625, 0.9062, 0.5625, 0.9063, 0.5625, 0.9062, 0.5625, 0.9062, 0.5625, 0.9062, 0.5625, 0.9062, 0.5625, 0.9062, 0.5625, 0.9062, 0.5625, 0.9062, 0.5625, 0.9063, 0.5625, 0.9062, 0.5625, 0.9062, 0.5625, 0.9063, 0.5625, 0.9062, 0.5625, 0.9062, 0.5625, 0.9062, 0.5625, 0.9063, 0.5625, 0.9063, 0.5625, 0.9062, 0.5625, 0.9062, 0.5625, 0.9062, 0.5625, 0.9062, 0.5625, 0.9062, 0.5625, 0.9062, 0.3242, 0.8047, 0.3242, 0.8047, 0.3242, 0.8047, 0.3242, 0.8047, 0.3242, 0.8047, 0.3242, 0.8047, 0.3242, 0.8047, 0.3242, 0.8047, 0.3242, 0.8047, 0.3242, 0.8047, 0.3242, 0.8047, 0.3242, 0.8047, 0.3242, 0.8047, 0.3242, 0.8047, 0.3242, 0.8047, 0.3242, 0.8047, 0.3242, 0.8047, 0.3242, 0.8047, 0.3242, 0.8047, 0.3242, 0.8047, 0.5625, 0.9062, 0.5625, 0.9063, 0.5625, 0.9063, 0.5625, 0.9062, 0.5625, 0.9062, 0.5625, 0.9062, 0.5625, 0.9062, 0.5625, 0.9062, 0.5625, 0.9063, 0.5625, 0.9062, 0.5625, 0.9062, 0.5625, 0.9063, 0.5625, 0.9063, 0.5625, 0.9063, 0.5625, 0.9063, 0.5625, 0.9063, 0.5625, 0.9062, 0.5625, 0.9063, 0.5625, 0.9063, 0.5625, 0.9062, 0.5625, 0.9063, 0.5625, 0.9062, 0.5625, 0.9062, 0.5625, 0.9063, 0.5625, 0.9062, 0.5625, 0.9062, 0.5625, 0.9062, 0.5625, 0.9062, 0.5625, 0.9063, 0.5625, 0.9063, 0.5625, 0.9063, 0.5625, 0.9063, 0.5625, 0.9062, 0.5625, 0.9062, 0.5625, 0.9062, 0.5625, 0.9062, 0.5625, 0.9063, 0.5625, 0.9063, 0.5625, 0.9063, 0.5625, 0.9063, 0.5625, 0.9062, 0.5625, 0.9062, 0.5625, 0.9062, 0.5625, 0.9062, 0.5625, 0.9063, 0.5625, 0.9062, 0.5625, 0.9062, 0.5625, 0.9063, 0.5625, 0.9062, 0.5625, 0.9063, 0.5625, 0.9063, 0.5625, 0.9062, 0.5625, 0.9062, 0.5625, 0.9062, 0.5625, 0.9062, 0.5625, 0.9062, 0.5625, 0.9062, 0.5625, 0.9062, 0.5625, 0.9062, 0.5625, 0.9062, 0.5625, 0.9062, 0.5625, 0.9063, 0.5625, 0.9063, 0.5625, 0.9062, 0.5625, 0.9062, 0.5625, 0.9062, 0.5625, 0.9062, 0.5625, 0.9062, 0.5625, 0.9063, 0.5625, 0.9062, 0.5625, 0.9062, 0.5625, 0.9063, 0.5625, 0.9063, 0.5625, 0.9062, 0.5625, 0.9062, 0.5625, 0.9063])
me_cube_005.materials.append(mat_base)
me_cube_005.use_remesh_fix_poles = True
me_cube_005.use_remesh_preserve_attributes = False
me_cube_005.update()

# ---- objects
ob_platforme1 = bpy.data.objects.new('Platforme1', me_cube)
ob_cube_001 = bpy.data.objects.new('Cube.001', me_cube_002)
ob_cube = bpy.data.objects.new('Cube', me_cube_003)
ob_cube_002 = bpy.data.objects.new('Cube.002', me_cube_004)
ob_cube_003 = bpy.data.objects.new('Cube.003', me_cube_001)
ob_cube_004 = bpy.data.objects.new('Cube.004', me_cube_005)

# ---- transforms, parenting, visibility, modifiers, constraints
ob_platforme1.location = (0.0, 0.0, 1.0)
_m = ob_platforme1.modifiers.new('Bevel', 'BEVEL')
_m.width = 0.238
_m.width_pct = 0.238
_m.segments = 2
_m.limit_method = 'WEIGHT'
_m.harden_normals = True
ob_cube_001.parent = ob_platforme1
ob_cube_001.matrix_parent_inverse = Matrix(((1.0, -0.0, 0.0, -0.0), (-0.0, 1.0, -0.0, 0.0), (0.0, -0.0, 1.0, -1.0), (-0.0, 0.0, -0.0, 1.0)))
ob_cube_001.location = (0.0, 0.0, 1.0)
_m = ob_cube_001.modifiers.new('Auto Smooth', 'NODES')
_m.node_group = ng_auto_smooth
_gi = [s.identifier for s in ng_auto_smooth.interface.items_tree if s.item_type == 'SOCKET' and s.in_out == 'INPUT']
_m[_gi[1]] = 0.5236  # Angle
ob_cube.location = (0.0, 0.0, 1.0)
_m = ob_cube.modifiers.new('Bevel', 'BEVEL')
_m.width = 0.144
_m.width_pct = 0.144
_m.segments = 2
_m.limit_method = 'WEIGHT'
_m = ob_cube.modifiers.new('Auto Smooth', 'NODES')
_m.node_group = ng_auto_smooth
_gi = [s.identifier for s in ng_auto_smooth.interface.items_tree if s.item_type == 'SOCKET' and s.in_out == 'INPUT']
_m[_gi[1]] = 0.5236  # Angle
ob_cube_002.parent = ob_cube
ob_cube_002.matrix_parent_inverse = Matrix(((1.0, -0.0, 0.0, -0.0), (-0.0, 1.0, -0.0, 0.0), (0.0, -0.0, 1.0, -1.0), (-0.0, 0.0, -0.0, 1.0)))
ob_cube_002.location = (-0.02142, -0.002059, 0.212)
_m = ob_cube_002.modifiers.new('Displace', 'DISPLACE')
_m.strength = 0.15
_m = ob_cube_002.modifiers.new('Triangulate', 'TRIANGULATE')
ob_cube_003.location = (0.0, 0.0, 1.0)
_m = ob_cube_003.modifiers.new('Solidify', 'SOLIDIFY')
_m.thickness = 0.049
_m.offset = 1.0
_m = ob_cube_003.modifiers.new('Auto Smooth', 'NODES')
_m.node_group = ng_auto_smooth
_gi = [s.identifier for s in ng_auto_smooth.interface.items_tree if s.item_type == 'SOCKET' and s.in_out == 'INPUT']
_m[_gi[1]] = 0.5236  # Angle
ob_cube_004.location = (0.0, -3.016, 0.4271)
ob_cube_004.rotation_euler = (-0.3134, -6.846e-17, 1.082e-17)
_m = ob_cube_004.modifiers.new('Auto Smooth', 'NODES')
_m.node_group = ng_auto_smooth
_gi = [s.identifier for s in ng_auto_smooth.interface.items_tree if s.item_type == 'SOCKET' and s.in_out == 'INPUT']
_m[_gi[1]] = 0.5236  # Angle

# ---- collection membership
col_01.objects.link(ob_platforme1)
col_01.objects.link(ob_cube_001)
col_02.objects.link(ob_cube)
col_02.objects.link(ob_cube_002)
col_02.objects.link(ob_cube_003)
col_02.objects.link(ob_cube_004)

# ---- scene / render settings (as saved in the file)
scene.frame_start = 1; scene.frame_end = 250; scene.frame_set(1)
scene.render.engine = 'CYCLES'
scene.render.resolution_x = 1080
scene.render.film_transparent = True
scene.cycles.samples = 64
scene.cycles.sampling_pattern = 'TABULATED_SOBOL'
scene.cycles.use_light_tree = False
scene.view_settings.look = 'Medium High Contrast'
scene.view_settings.view_transform = 'Filmic'
bpy.context.view_layer.update()

# ---- added for rendering (the .blend has no active camera and no usable light): camera, sun
cam_auto = bpy.data.cameras.new('AutoCamera')
cam_auto.lens = 50.0
cam_auto.sensor_width = 36.0
cam_auto.clip_end = 1000.0
ob_auto_camera = bpy.data.objects.new('AutoCamera', cam_auto)
scene.collection.objects.link(ob_auto_camera)
ob_auto_camera.location = (8.00332, -9.6688, 6.96222)
ob_auto_camera.rotation_euler = (1.09748, -7.21219e-08, 0.694738)
scene.camera = ob_auto_camera
light_auto_sun = bpy.data.lights.new('AutoSun', 'SUN')
light_auto_sun.energy = 3.0
light_auto_sun.angle = 0.0523599
ob_auto_sun = bpy.data.objects.new('AutoSun', light_auto_sun)
scene.collection.objects.link(ob_auto_sun)
ob_auto_sun.rotation_euler = (0.872665, 0.174533, 0.523599)
bpy.context.view_layer.update()
